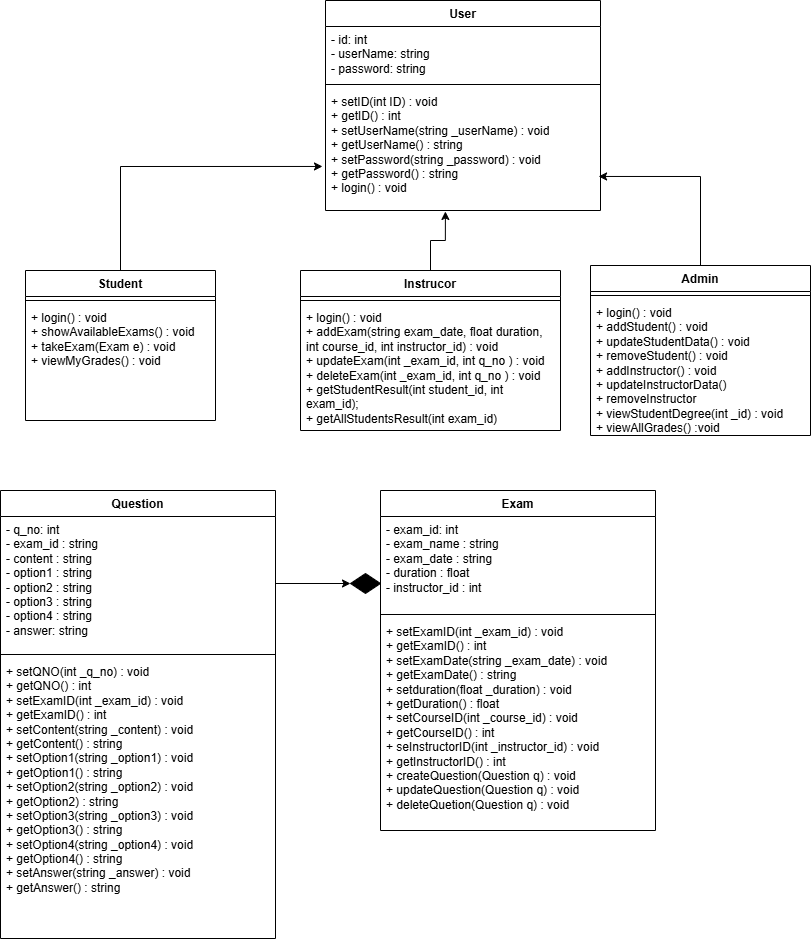

The diagram above was exported from draw.io. Its source (the exported page's mxGraphModel, read from the mxfile embedded in the PNG):
<mxGraphModel dx="889" dy="687" grid="1" gridSize="10" guides="1" tooltips="1" connect="1" arrows="1" fold="1" page="1" pageScale="1" pageWidth="850" pageHeight="1100" math="0" shadow="0">
  <root>
    <mxCell id="0" />
    <mxCell id="1" parent="0" />
    <mxCell id="8WVbN3uJKtcJhJ7yHlqT-1" parent="1" style="swimlane;fontStyle=1;align=center;verticalAlign=top;childLayout=stackLayout;horizontal=1;startSize=26;horizontalStack=0;resizeParent=1;resizeParentMax=0;resizeLast=0;collapsible=1;marginBottom=0;whiteSpace=wrap;html=1;" value="User" vertex="1">
      <mxGeometry height="210" width="275" x="345" y="130" as="geometry">
        <mxRectangle height="30" width="70" x="345" y="130" as="alternateBounds" />
      </mxGeometry>
    </mxCell>
    <mxCell id="8WVbN3uJKtcJhJ7yHlqT-2" parent="8WVbN3uJKtcJhJ7yHlqT-1" style="text;strokeColor=none;fillColor=none;align=left;verticalAlign=top;spacingLeft=4;spacingRight=4;overflow=hidden;rotatable=0;points=[[0,0.5],[1,0.5]];portConstraint=eastwest;whiteSpace=wrap;html=1;" value="- id: int&lt;div&gt;- userName: string&lt;/div&gt;&lt;div&gt;- password: string&amp;nbsp;&lt;/div&gt;" vertex="1">
      <mxGeometry height="54" width="275" y="26" as="geometry" />
    </mxCell>
    <mxCell id="8WVbN3uJKtcJhJ7yHlqT-3" parent="8WVbN3uJKtcJhJ7yHlqT-1" style="line;strokeWidth=1;fillColor=none;align=left;verticalAlign=middle;spacingTop=-1;spacingLeft=3;spacingRight=3;rotatable=0;labelPosition=right;points=[];portConstraint=eastwest;strokeColor=inherit;" value="" vertex="1">
      <mxGeometry height="8" width="275" y="80" as="geometry" />
    </mxCell>
    <mxCell id="8WVbN3uJKtcJhJ7yHlqT-4" parent="8WVbN3uJKtcJhJ7yHlqT-1" style="text;strokeColor=none;fillColor=none;align=left;verticalAlign=top;spacingLeft=4;spacingRight=4;overflow=hidden;rotatable=0;points=[[0,0.5],[1,0.5]];portConstraint=eastwest;whiteSpace=wrap;html=1;" value="&lt;div&gt;+ setID(int ID) : void&lt;/div&gt;&lt;div&gt;+ getID() : int&lt;/div&gt;&lt;div&gt;&lt;div&gt;+ setUserName(string _userName) : void&lt;/div&gt;&lt;div&gt;+ getUserName() : string&lt;/div&gt;&lt;/div&gt;&lt;div&gt;+ setPassword(string _password) : void&lt;/div&gt;&lt;div&gt;+ getPassword() : string&lt;/div&gt;+ login() : void" vertex="1">
      <mxGeometry height="122" width="275" y="88" as="geometry" />
    </mxCell>
    <mxCell id="8WVbN3uJKtcJhJ7yHlqT-42" parent="1" style="swimlane;fontStyle=1;align=center;verticalAlign=top;childLayout=stackLayout;horizontal=1;startSize=26;horizontalStack=0;resizeParent=1;resizeParentMax=0;resizeLast=0;collapsible=1;marginBottom=0;whiteSpace=wrap;html=1;" value="Admin" vertex="1">
      <mxGeometry height="170" width="220" x="610" y="395" as="geometry" />
    </mxCell>
    <mxCell id="8WVbN3uJKtcJhJ7yHlqT-44" parent="8WVbN3uJKtcJhJ7yHlqT-42" style="line;strokeWidth=1;fillColor=none;align=left;verticalAlign=middle;spacingTop=-1;spacingLeft=3;spacingRight=3;rotatable=0;labelPosition=right;points=[];portConstraint=eastwest;strokeColor=inherit;" value="" vertex="1">
      <mxGeometry height="8" width="220" y="26" as="geometry" />
    </mxCell>
    <mxCell id="8WVbN3uJKtcJhJ7yHlqT-45" parent="8WVbN3uJKtcJhJ7yHlqT-42" style="text;strokeColor=none;fillColor=none;align=left;verticalAlign=top;spacingLeft=4;spacingRight=4;overflow=hidden;rotatable=0;points=[[0,0.5],[1,0.5]];portConstraint=eastwest;whiteSpace=wrap;html=1;" value="&lt;div&gt;&lt;span style=&quot;background-color: transparent; color: light-dark(rgb(0, 0, 0), rgb(255, 255, 255));&quot;&gt;+ login() : void&lt;/span&gt;&lt;/div&gt;&lt;div&gt;&lt;span style=&quot;background-color: transparent; color: light-dark(rgb(0, 0, 0), rgb(255, 255, 255));&quot;&gt;+ addStudent() : void&lt;/span&gt;&lt;/div&gt;&lt;div&gt;+ updateStudentData() : void&lt;/div&gt;&lt;div&gt;+ removeStudent() : void&lt;br&gt;&lt;div&gt;+ addInstructor() : void&lt;/div&gt;&lt;div&gt;+ updateInstructorData()&lt;/div&gt;&lt;div&gt;+ removeInstructor&lt;/div&gt;&lt;div&gt;+ viewStudentDegree(int _id) : void&lt;/div&gt;&lt;div&gt;+ viewAllGrades() :void&lt;/div&gt;&lt;div&gt;&lt;br&gt;&lt;/div&gt;&lt;div&gt;&lt;br&gt;&lt;/div&gt;&lt;/div&gt;" vertex="1">
      <mxGeometry height="136" width="220" y="34" as="geometry" />
    </mxCell>
    <mxCell id="8WVbN3uJKtcJhJ7yHlqT-46" edge="1" parent="1" source="8WVbN3uJKtcJhJ7yHlqT-42" style="edgeStyle=orthogonalEdgeStyle;rounded=0;orthogonalLoop=1;jettySize=auto;html=1;exitX=0.5;exitY=0;exitDx=0;exitDy=0;entryX=0.993;entryY=0.721;entryDx=0;entryDy=0;entryPerimeter=0;" target="8WVbN3uJKtcJhJ7yHlqT-4">
      <mxGeometry relative="1" as="geometry" />
    </mxCell>
    <mxCell id="8WVbN3uJKtcJhJ7yHlqT-47" parent="1" style="swimlane;fontStyle=1;align=center;verticalAlign=top;childLayout=stackLayout;horizontal=1;startSize=26;horizontalStack=0;resizeParent=1;resizeParentMax=0;resizeLast=0;collapsible=1;marginBottom=0;whiteSpace=wrap;html=1;" value="Instrucor" vertex="1">
      <mxGeometry height="160" width="260" x="320" y="400" as="geometry" />
    </mxCell>
    <mxCell id="8WVbN3uJKtcJhJ7yHlqT-48" parent="8WVbN3uJKtcJhJ7yHlqT-47" style="line;strokeWidth=1;fillColor=none;align=left;verticalAlign=middle;spacingTop=-1;spacingLeft=3;spacingRight=3;rotatable=0;labelPosition=right;points=[];portConstraint=eastwest;strokeColor=inherit;" value="" vertex="1">
      <mxGeometry height="8" width="260" y="26" as="geometry" />
    </mxCell>
    <mxCell id="8WVbN3uJKtcJhJ7yHlqT-49" parent="8WVbN3uJKtcJhJ7yHlqT-47" style="text;strokeColor=none;fillColor=none;align=left;verticalAlign=top;spacingLeft=4;spacingRight=4;overflow=hidden;rotatable=0;points=[[0,0.5],[1,0.5]];portConstraint=eastwest;whiteSpace=wrap;html=1;" value="&lt;div&gt;+ login() : void&lt;/div&gt;+ addExam(string exam_date, float duration, int course_id, int instructor_id) : void&lt;div&gt;&lt;div&gt;+ updateExam(int _exam_id, int q_no ) : void&lt;/div&gt;&lt;div&gt;+ deleteExam(int _exam_id, int q_no ) : void&lt;/div&gt;&lt;div&gt;+ getStudentResult(int student_id, int exam_id);&lt;/div&gt;&lt;div&gt;+ getAllStudentsResult(int exam_id)&lt;/div&gt;&lt;div&gt;&lt;br&gt;&lt;/div&gt;&lt;/div&gt;" vertex="1">
      <mxGeometry height="126" width="260" y="34" as="geometry" />
    </mxCell>
    <mxCell id="8WVbN3uJKtcJhJ7yHlqT-54" edge="1" parent="1" source="8WVbN3uJKtcJhJ7yHlqT-50" style="edgeStyle=orthogonalEdgeStyle;rounded=0;orthogonalLoop=1;jettySize=auto;html=1;exitX=0.5;exitY=0;exitDx=0;exitDy=0;entryX=-0.011;entryY=0.639;entryDx=0;entryDy=0;entryPerimeter=0;" target="8WVbN3uJKtcJhJ7yHlqT-4">
      <mxGeometry relative="1" as="geometry">
        <mxPoint x="300" y="330" as="targetPoint" />
      </mxGeometry>
    </mxCell>
    <mxCell id="8WVbN3uJKtcJhJ7yHlqT-50" parent="1" style="swimlane;fontStyle=1;align=center;verticalAlign=top;childLayout=stackLayout;horizontal=1;startSize=26;horizontalStack=0;resizeParent=1;resizeParentMax=0;resizeLast=0;collapsible=1;marginBottom=0;whiteSpace=wrap;html=1;" value="Student" vertex="1">
      <mxGeometry height="150" width="190" x="45" y="400" as="geometry" />
    </mxCell>
    <mxCell id="8WVbN3uJKtcJhJ7yHlqT-51" parent="8WVbN3uJKtcJhJ7yHlqT-50" style="line;strokeWidth=1;fillColor=none;align=left;verticalAlign=middle;spacingTop=-1;spacingLeft=3;spacingRight=3;rotatable=0;labelPosition=right;points=[];portConstraint=eastwest;strokeColor=inherit;" value="" vertex="1">
      <mxGeometry height="8" width="190" y="26" as="geometry" />
    </mxCell>
    <mxCell id="8WVbN3uJKtcJhJ7yHlqT-52" parent="8WVbN3uJKtcJhJ7yHlqT-50" style="text;strokeColor=none;fillColor=none;align=left;verticalAlign=top;spacingLeft=4;spacingRight=4;overflow=hidden;rotatable=0;points=[[0,0.5],[1,0.5]];portConstraint=eastwest;whiteSpace=wrap;html=1;" value="&lt;div&gt;&lt;div&gt;+ login() : void&lt;/div&gt;&lt;/div&gt;&lt;div&gt;+ showAvailableExams() : void&lt;/div&gt;&lt;div&gt;+ takeExam(Exam e) : void&lt;/div&gt;&lt;div&gt;+ viewMyGrades() : void&lt;/div&gt;&lt;div&gt;&lt;br&gt;&lt;/div&gt;" vertex="1">
      <mxGeometry height="116" width="190" y="34" as="geometry" />
    </mxCell>
    <mxCell id="8WVbN3uJKtcJhJ7yHlqT-53" edge="1" parent="1" source="8WVbN3uJKtcJhJ7yHlqT-47" style="edgeStyle=orthogonalEdgeStyle;rounded=0;orthogonalLoop=1;jettySize=auto;html=1;exitX=0.5;exitY=0;exitDx=0;exitDy=0;entryX=0.436;entryY=1.008;entryDx=0;entryDy=0;entryPerimeter=0;" target="8WVbN3uJKtcJhJ7yHlqT-4">
      <mxGeometry relative="1" as="geometry" />
    </mxCell>
    <mxCell id="8WVbN3uJKtcJhJ7yHlqT-55" parent="1" style="swimlane;fontStyle=1;align=center;verticalAlign=top;childLayout=stackLayout;horizontal=1;startSize=26;horizontalStack=0;resizeParent=1;resizeParentMax=0;resizeLast=0;collapsible=1;marginBottom=0;whiteSpace=wrap;html=1;" value="Exam" vertex="1">
      <mxGeometry height="340" width="275" x="400" y="620" as="geometry">
        <mxRectangle height="30" width="70" x="345" y="130" as="alternateBounds" />
      </mxGeometry>
    </mxCell>
    <mxCell id="8WVbN3uJKtcJhJ7yHlqT-56" parent="8WVbN3uJKtcJhJ7yHlqT-55" style="text;strokeColor=none;fillColor=none;align=left;verticalAlign=top;spacingLeft=4;spacingRight=4;overflow=hidden;rotatable=0;points=[[0,0.5],[1,0.5]];portConstraint=eastwest;whiteSpace=wrap;html=1;" value="- exam_id: int&lt;div&gt;- exam_name : string&lt;br&gt;&lt;div&gt;&lt;span style=&quot;background-color: transparent; color: light-dark(rgb(0, 0, 0), rgb(255, 255, 255));&quot;&gt;- exam_date : string&lt;/span&gt;&lt;div&gt;- duration : float&lt;/div&gt;&lt;div&gt;- instructor_id : int&lt;/div&gt;&lt;/div&gt;&lt;/div&gt;" vertex="1">
      <mxGeometry height="94" width="275" y="26" as="geometry" />
    </mxCell>
    <mxCell id="8WVbN3uJKtcJhJ7yHlqT-57" parent="8WVbN3uJKtcJhJ7yHlqT-55" style="line;strokeWidth=1;fillColor=none;align=left;verticalAlign=middle;spacingTop=-1;spacingLeft=3;spacingRight=3;rotatable=0;labelPosition=right;points=[];portConstraint=eastwest;strokeColor=inherit;" value="" vertex="1">
      <mxGeometry height="8" width="275" y="120" as="geometry" />
    </mxCell>
    <mxCell id="8WVbN3uJKtcJhJ7yHlqT-58" parent="8WVbN3uJKtcJhJ7yHlqT-55" style="text;strokeColor=none;fillColor=none;align=left;verticalAlign=top;spacingLeft=4;spacingRight=4;overflow=hidden;rotatable=0;points=[[0,0.5],[1,0.5]];portConstraint=eastwest;whiteSpace=wrap;html=1;" value="+ setExamID(int _exam_id) : void&lt;div&gt;+ getExamID() : int&lt;/div&gt;&lt;div&gt;+ setExamDate(string _exam_date) : void&lt;/div&gt;&lt;div&gt;+ getExamDate() : string&lt;/div&gt;&lt;div&gt;+ setduration(float _duration) : void&lt;/div&gt;&lt;div&gt;+ getDuration() : float&lt;/div&gt;&lt;div&gt;+ setCourseID(int _course_id) : void&lt;div&gt;+ getCourseID() : int&lt;/div&gt;&lt;/div&gt;&lt;div&gt;+ seInstructorID(int _instructor_id) : void&lt;div&gt;+ getInstructorID() : int&lt;/div&gt;&lt;/div&gt;&lt;div&gt;&lt;div&gt;+ createQuestion(Question q) : void&lt;/div&gt;&lt;div&gt;&lt;div&gt;+ updateQuestion(Question q) : void&lt;/div&gt;&lt;div&gt;+ deleteQuetion(Question q) : void&lt;/div&gt;&lt;/div&gt;&lt;/div&gt;&lt;div&gt;&lt;br&gt;&lt;/div&gt;" vertex="1">
      <mxGeometry height="212" width="275" y="128" as="geometry" />
    </mxCell>
    <mxCell id="ydH6fITW6K14HIcjJsIp-1" parent="1" style="swimlane;fontStyle=1;align=center;verticalAlign=top;childLayout=stackLayout;horizontal=1;startSize=26;horizontalStack=0;resizeParent=1;resizeParentMax=0;resizeLast=0;collapsible=1;marginBottom=0;whiteSpace=wrap;html=1;" value="Question" vertex="1">
      <mxGeometry height="448" width="275" x="20" y="620" as="geometry">
        <mxRectangle height="30" width="70" x="345" y="130" as="alternateBounds" />
      </mxGeometry>
    </mxCell>
    <mxCell id="ydH6fITW6K14HIcjJsIp-2" parent="ydH6fITW6K14HIcjJsIp-1" style="text;strokeColor=none;fillColor=none;align=left;verticalAlign=top;spacingLeft=4;spacingRight=4;overflow=hidden;rotatable=0;points=[[0,0.5],[1,0.5]];portConstraint=eastwest;whiteSpace=wrap;html=1;" value="- q_no: int&lt;div&gt;- exam_id : string&lt;/div&gt;&lt;div&gt;- content : string&lt;/div&gt;&lt;div&gt;- option1 : string&lt;/div&gt;&lt;div&gt;- option2 : string&lt;/div&gt;&lt;div&gt;- option3 : string&lt;/div&gt;&lt;div&gt;- option4 : string&lt;/div&gt;&lt;div&gt;- answer: string&lt;/div&gt;" vertex="1">
      <mxGeometry height="134" width="275" y="26" as="geometry" />
    </mxCell>
    <mxCell id="ydH6fITW6K14HIcjJsIp-3" parent="ydH6fITW6K14HIcjJsIp-1" style="line;strokeWidth=1;fillColor=none;align=left;verticalAlign=middle;spacingTop=-1;spacingLeft=3;spacingRight=3;rotatable=0;labelPosition=right;points=[];portConstraint=eastwest;strokeColor=inherit;" value="" vertex="1">
      <mxGeometry height="8" width="275" y="160" as="geometry" />
    </mxCell>
    <mxCell id="ydH6fITW6K14HIcjJsIp-4" parent="ydH6fITW6K14HIcjJsIp-1" style="text;strokeColor=none;fillColor=none;align=left;verticalAlign=top;spacingLeft=4;spacingRight=4;overflow=hidden;rotatable=0;points=[[0,0.5],[1,0.5]];portConstraint=eastwest;whiteSpace=wrap;html=1;" value="&lt;div&gt;+ setQNO(int _q_no) : void&lt;div&gt;+ getQNO() : int&lt;/div&gt;&lt;/div&gt;+ setExamID(int _exam_id) : void&lt;div&gt;+ getExamID() : int&lt;/div&gt;&lt;div&gt;+ setContent(string _content) : void&lt;div&gt;+ getContent() : string&lt;/div&gt;&lt;/div&gt;&lt;div&gt;+ setOption1(string _option1) : void&lt;div&gt;+ getOption1() : string&lt;/div&gt;&lt;/div&gt;&lt;div&gt;+ setOption2(string _option2) : void&lt;div&gt;+ getOption2) : string&lt;/div&gt;&lt;/div&gt;&lt;div&gt;+ setOption3(string _option3) : void&lt;div&gt;+ getOption3() : string&lt;/div&gt;&lt;/div&gt;&lt;div&gt;+ setOption4(string _option4) : void&lt;div&gt;+ getOption4() : string&lt;/div&gt;&lt;/div&gt;&lt;div&gt;+ setAnswer(string _answer) : void&lt;div&gt;+ getAnswer() : string&lt;/div&gt;&lt;/div&gt;&lt;div&gt;&lt;br&gt;&lt;/div&gt;&lt;div&gt;&lt;br&gt;&lt;/div&gt;" vertex="1">
      <mxGeometry height="280" width="275" y="168" as="geometry" />
    </mxCell>
    <mxCell id="ydH6fITW6K14HIcjJsIp-6" parent="1" style="rhombus;whiteSpace=wrap;html=1;fillColor=#000000;" value="" vertex="1">
      <mxGeometry height="20" width="30" x="370" y="703" as="geometry" />
    </mxCell>
    <mxCell id="ydH6fITW6K14HIcjJsIp-7" edge="1" parent="1" source="ydH6fITW6K14HIcjJsIp-2" style="edgeStyle=orthogonalEdgeStyle;rounded=0;orthogonalLoop=1;jettySize=auto;html=1;exitX=1;exitY=0.5;exitDx=0;exitDy=0;entryX=0;entryY=0.5;entryDx=0;entryDy=0;" target="ydH6fITW6K14HIcjJsIp-6">
      <mxGeometry relative="1" as="geometry" />
    </mxCell>
  </root>
</mxGraphModel>